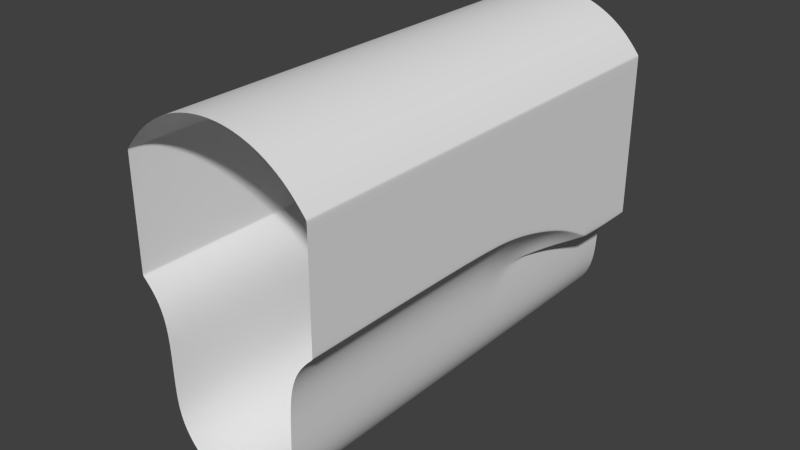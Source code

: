 # Source: mod2.blend  (saved by Blender 2.52.4; exported with 4.5.12 LTS)
import bpy
from mathutils import Matrix  # noqa: F401  (used for matrix-valued properties, if any)

bpy.ops.wm.read_factory_settings(use_empty=True)
scene = bpy.context.scene
scene.name = 'Scene'

# ---- collections
col_collection_1 = bpy.data.collections.new('Collection 1'); scene.collection.children.link(col_collection_1)

# ---- world
world_world = bpy.data.worlds.new('World'); scene.world = world_world
world_world.color = (0.05088, 0.05088, 0.05088)
world_world.use_sun_shadow = False
world_world.sun_shadow_jitter_overblur = 0.0
world_world.cycles.sampling_method = 'MANUAL'
world_world.cycles.sample_map_resolution = 256

# ---- meshes
me_mesh_001 = bpy.data.meshes.new('Mesh.001')
me_mesh_001.from_pydata([(0.2225, -2.016, -4.714), (0.2616, -2.063, -4.714), (0.2907, -2.118, -4.714), (0.3086, -2.177, -4.714), (0.3146, -2.238, -4.714), (0.3086, -2.299, -4.714), (0.2907, -2.358, -4.714), (0.2616, -2.413, -4.714), (0.2225, -2.46, -4.714), (0.1748, -2.5, -4.714), (0.1204, -2.529, -4.714), (0.06138, -2.547, -4.714), (-1.006e-07, -2.553, -4.714), (-0.06138, -2.547, -4.714), (-0.1204, -2.529, -4.714), (-0.1748, -2.5, -4.714), (-0.2225, -2.46, -4.714), (-0.2616, -2.413, -4.714), (-0.2907, -2.358, -4.714), (-0.3086, -2.299, -4.714), (-0.3146, -2.238, -4.714), (-0.3086, -2.177, -4.714), (-0.2907, -2.118, -4.714), (-0.2616, -2.063, -4.714), (-0.2225, -2.016, -4.714), (-0.1748, -1.976, -4.714), (-0.1204, -1.947, -4.714), (-0.06138, -1.929, -4.714), (5.07e-07, -1.923, -4.714), (0.06138, -1.929, -4.714), (0.1204, -1.947, -4.714), (0.1748, -1.976, -4.714), (-1.639e-07, -2.755, -4.596), (0.1008, -2.745, -4.596), (0.1978, -2.716, -4.596), (0.2872, -2.668, -4.596), (0.3655, -2.604, -4.596), (0.4298, -2.525, -4.596), (0.2197, -1.326, -4.596), (0.2871, -1.427, -4.596), (0.3107, -1.546, -4.596), (2.086e-07, -1.235, -4.596), (0.1189, -1.259, -4.596), (0.4298, -2.022, -4.596), (0.3107, -1.776, -4.596), (0.3723, -1.964, -4.596), (0.3326, -1.891, -4.596), (0.4298, -2.022, -3.649), (0.4298, -2.0, -3.432), (0.4298, -1.948, -3.235), (0.4298, -1.878, -3.045), (0.3107, -1.776, -3.649), (0.3326, -1.891, -3.649), (0.3723, -1.964, -3.649), (0.3107, -1.776, -3.235), (0.3744, -1.776, -2.994), (0.3347, -1.776, -3.114), (0.3107, -1.776, -3.442), (0.3777, -1.904, -3.234), (0.3358, -1.85, -3.234), (0.3405, -1.878, -3.437), (0.3806, -1.942, -3.433), (0.379, -1.852, -3.092), (0.3424, -1.806, -3.135), (0.3107, -1.776, -3.114), (0.3227, -1.776, -3.106), (0.3107, -1.776, -2.994), (0.3425, -1.776, -2.994), (0.4298, -2.525, -3.649), (0.3655, -2.604, -3.649), (0.2872, -2.668, -3.649), (0.1978, -2.716, -3.649), (0.1008, -2.745, -3.649), (-1.639e-07, -2.755, -3.649), (0.4298, -1.776, -2.563), (0.4298, -2.525, -3.432), (0.1008, -2.745, -3.432), (-1.639e-07, -2.755, -3.432), (0.1978, -2.716, -3.432), (0.2872, -2.668, -3.432), (0.3655, -2.604, -3.432), (0.3655, -2.604, -3.235), (0.4298, -2.525, -3.235), (0.2872, -2.668, -3.235), (0.1978, -2.716, -3.235), (0.1008, -2.745, -3.235), (-1.639e-07, -2.755, -3.235), (-1.639e-07, -2.755, -3.045), (0.1008, -2.745, -3.045), (0.1978, -2.716, -3.045), (0.2872, -2.668, -3.045), (0.3655, -2.604, -3.045), (0.4298, -2.525, -3.045), (0.3655, -2.604, -2.563), (0.4298, -2.525, -2.563), (0.2872, -2.668, -2.563), (0.1978, -2.716, -2.563), (0.1008, -2.745, -2.563), (-1.639e-07, -2.755, -2.563), (0.3655, -2.604, -2.873), (0.4298, -2.525, -2.873), (0.2872, -2.668, -2.873), (0.1978, -2.716, -2.873), (0.1008, -2.745, -2.873), (-1.639e-07, -2.755, -2.873), (0.4298, -2.513, -4.596), (0.4298, -2.513, -3.649), (0.4298, -2.513, -3.432), (0.4298, -2.513, -3.045), (0.4298, -2.513, -3.235), (0.4298, -2.513, -2.873), (0.4298, -2.513, -2.563), (0.4239, -2.532, -4.596), (0.4239, -2.532, -3.649), (0.4239, -2.532, -3.235), (0.4239, -2.532, -3.045), (0.4239, -2.532, -3.432), (0.4239, -2.532, -2.563), (0.4239, -2.532, -2.873), (0.4298, -2.034, -4.596), (0.4298, -2.034, -3.649), (0.4298, -2.012, -3.432), (0.4298, -1.893, -3.045), (0.4298, -1.961, -3.235), (0.4298, -1.788, -2.873), (0.4298, -1.788, -2.563), (0.4245, -2.017, -4.596), (0.4245, -2.017, -3.649), (0.4298, -1.776, -2.873), (0.425, -1.944, -3.235), (0.4253, -1.995, -3.432), (0.4252, -1.876, -3.05), (0.3107, -1.776, -2.873), (0.3702, -1.776, -2.873), (0.3107, -1.546, -3.649), (0.2197, -1.326, -3.649), (0.1189, -1.259, -3.649), (2.086e-07, -1.235, -3.649), (0.2871, -1.427, -3.649), (0.2871, -1.427, -3.442), (0.2197, -1.326, -3.442), (0.3107, -1.546, -3.442), (0.1189, -1.259, -3.442), (2.086e-07, -1.235, -3.442), (0.3107, -1.546, -3.235), (0.1189, -1.259, -3.235), (0.2197, -1.326, -3.235), (2.086e-07, -1.235, -3.235), (0.2871, -1.427, -3.235), (0.2197, -1.326, -3.114), (0.2871, -1.427, -3.114), (0.3107, -1.546, -3.114), (2.086e-07, -1.235, -3.114), (0.1189, -1.259, -3.114), (0.3107, -1.546, -2.994), (0.2197, -1.326, -2.994), (0.1189, -1.259, -2.994), (2.086e-07, -1.235, -2.994), (0.2871, -1.427, -2.994), (0.2871, -1.427, -2.873), (2.086e-07, -1.235, -2.873), (0.1189, -1.259, -2.873), (0.2197, -1.326, -2.873), (0.3107, -1.546, -2.873), (0.3107, -1.768, -2.873), (0.3107, -1.768, -2.994), (0.3107, -1.768, -3.114), (0.3107, -1.768, -3.235), (0.3133, -1.783, -3.235), (0.3751, -1.783, -3.001), (0.3361, -1.781, -3.117), (0.4298, -1.781, -2.889), (0.3107, -1.776, -3.336), (0.3199, -1.813, -3.323), (0.3107, -1.735, -3.324), (0.314, -1.776, -3.113), (0.314, -1.776, -2.994), (0.314, -1.776, -2.873), (0.3316, -1.776, -3.112), (0.3711, -1.776, -2.994), (0.4236, -1.776, -2.873), (0.3145, -1.776, -3.194), (0.4298, -1.788, -2.889), (0.3702, -1.776, -2.563), (0.4236, -1.776, -2.563), (0.314, -1.776, -2.563), (0.3107, -1.776, -2.563), (0.3107, -1.768, -2.563), (0.3107, -1.546, -2.563), (0.1189, -1.259, -2.563), (0.2197, -1.326, -2.563), (2.086e-07, -1.235, -2.563), (0.2871, -1.427, -2.563)], [(0, 1), (1, 2), (2, 3), (3, 4), (4, 5), (5, 6), (6, 7), (7, 8), (8, 9), (9, 10), (10, 11), (11, 12), (12, 13), (13, 14), (14, 15), (15, 16), (16, 17), (17, 18), (18, 19), (19, 20), (20, 21), (21, 22), (22, 23), (23, 24), (24, 25), (25, 26), (26, 27), (27, 28), (28, 29), (29, 30), (30, 31), (0, 31)], [(44, 51, 52, 46), (45, 46, 52, 53), (58, 61, 60, 59), (52, 60, 61, 53), (51, 57, 60, 52), (58, 59, 63, 62), (36, 69, 70, 35), (35, 70, 71, 34), (34, 71, 72, 33), (33, 72, 73, 32), (72, 76, 77, 73), (71, 78, 76, 72), (70, 79, 78, 71), (69, 80, 79, 70), (80, 81, 83, 79), (79, 83, 84, 78), (78, 84, 85, 76), (76, 85, 86, 77), (85, 88, 87, 86), (84, 89, 88, 85), (83, 90, 89, 84), (81, 91, 90, 83), (90, 91, 99, 101), (101, 99, 93, 95), (89, 90, 101, 102), (102, 101, 95, 96), (88, 89, 102, 103), (103, 102, 96, 97), (87, 88, 103, 104), (104, 103, 97, 98), (68, 37, 105, 106), (109, 108, 92, 82), (107, 109, 82, 75), (106, 107, 75, 68), (111, 94, 100, 110), (108, 110, 100, 92), (37, 68, 113, 112), (112, 113, 69, 36), (68, 75, 116, 113), (113, 116, 80, 69), (75, 82, 114, 116), (116, 114, 81, 80), (82, 92, 115, 114), (114, 115, 91, 81), (99, 91, 115, 118), (118, 115, 92, 100), (93, 99, 118, 117), (117, 118, 100, 94), (106, 105, 119, 120), (120, 119, 43, 47), (49, 50, 122, 123), (123, 122, 108, 109), (48, 49, 123, 121), (121, 123, 109, 107), (47, 48, 121, 120), (120, 121, 107, 106), (74, 125, 124, 128), (125, 111, 110, 124), (122, 124, 110, 108), (47, 43, 126, 127), (127, 126, 45, 53), (49, 48, 130, 129), (129, 130, 61, 58), (48, 47, 127, 130), (130, 127, 53, 61), (50, 49, 129, 131), (131, 129, 58, 62), (44, 40, 134, 51), (42, 136, 135, 38), (42, 41, 137, 136), (40, 39, 138, 134), (39, 38, 135, 138), (138, 135, 140, 139), (134, 138, 139, 141), (136, 137, 143, 142), (136, 142, 140, 135), (51, 134, 141, 57), (142, 145, 146, 140), (142, 143, 147, 145), (141, 139, 148, 144), (139, 140, 146, 148), (148, 146, 149, 150), (144, 148, 150, 151), (145, 147, 152, 153), (145, 153, 149, 146), (153, 156, 155, 149), (153, 152, 157, 156), (151, 150, 158, 154), (150, 149, 155, 158), (158, 155, 162, 159), (154, 158, 159, 163), (156, 157, 160, 161), (156, 161, 162, 155), (54, 167, 166, 64), (167, 144, 151, 166), (64, 166, 165, 66), (166, 151, 154, 165), (66, 165, 164, 132), (165, 154, 163, 164), (54, 56, 170, 168), (168, 170, 63, 59), (56, 55, 169, 170), (170, 169, 62, 63), (55, 128, 171, 169), (169, 171, 131, 62), (168, 173, 172, 54), (167, 54, 172, 174), (59, 60, 173, 168), (57, 172, 173, 60), (141, 144, 167, 174), (57, 141, 174, 172), (65, 175, 176, 67), (175, 64, 66, 176), (132, 177, 176, 66), (177, 133, 67, 176), (56, 178, 179, 55), (178, 65, 67, 179), (133, 180, 179, 67), (180, 128, 55, 179), (54, 64, 175, 181), (54, 181, 178, 56), (175, 65, 178, 181), (50, 182, 124, 122), (50, 131, 171, 182), (128, 124, 182, 171), (180, 133, 183, 184), (128, 180, 184, 74), (133, 177, 185, 183), (177, 132, 186, 185), (132, 164, 187, 186), (164, 163, 188, 187), (162, 161, 189, 190), (161, 160, 191, 189), (163, 159, 192, 188), (159, 162, 190, 192)])
me_mesh_001.polygons.foreach_set('use_smooth', [True] * 135)
me_mesh_001.use_remesh_preserve_volume = False
me_mesh_001.use_remesh_preserve_attributes = False
me_mesh_001.use_mirror_vertex_groups = False
me_mesh_001.update()

# ---- objects
ob_mesh = bpy.data.objects.new('Mesh', me_mesh_001)

# ---- transforms, parenting, visibility, modifiers, constraints
ob_mesh.location = (0.0, 0.0, 0.0)
ob_mesh.rotation_euler = (-1.571, -2.22e-16, 2.22e-16)
ob_mesh.empty_display_type = 'ARROWS'
ob_mesh.lineart.crease_threshold = 0.0
_m = ob_mesh.modifiers.new('Mirror', 'MIRROR')
_m = ob_mesh.modifiers.new('Subsurf', 'SUBSURF')
_m.uv_smooth = 'PRESERVE_CORNERS'
_m.quality = 2
_m.levels = 2
_m.show_only_control_edges = False

# ---- collection membership
col_collection_1.objects.link(ob_mesh)

# ---- scene / render settings (as saved in the file)
scene.frame_start = 1; scene.frame_end = 250; scene.frame_set(1)
scene.render.engine = 'BLENDER_EEVEE_NEXT'
scene.render.image_settings.color_mode = 'RGB'
scene.render.image_settings.compression = 90
scene.render.resolution_percentage = 25
scene.render.pixel_aspect_x = 100.0
scene.render.pixel_aspect_y = 100.0
scene.render.dither_intensity = 0.0
scene.render.bake_margin = 2
scene.render.bake_bias = 0.0
scene.cycles.use_denoising = False
scene.cycles.samples = 10
scene.cycles.sampling_pattern = 'TABULATED_SOBOL'
scene.cycles.light_sampling_threshold = 0.0
scene.cycles.use_adaptive_sampling = False
scene.cycles.use_light_tree = False
scene.cycles.blur_glossy = 0.0
scene.cycles.volume_bounces = 1
scene.cycles.pixel_filter_type = 'GAUSSIAN'
scene.cycles.sample_clamp_indirect = 0.0
scene.view_settings.view_transform = 'Standard'
bpy.context.view_layer.update()

# ---- added for rendering (the .blend has no active camera and no usable light): camera, sun
cam_auto = bpy.data.cameras.new('AutoCamera')
cam_auto.lens = 50.0
cam_auto.sensor_width = 36.0
cam_auto.clip_end = 1000.0
ob_auto_camera = bpy.data.objects.new('AutoCamera', cam_auto)
scene.collection.objects.link(ob_auto_camera)
ob_auto_camera.location = (2.56339, -6.71473, 4.04573)
ob_auto_camera.rotation_euler = (1.09748, -7.21219e-08, 0.694738)
scene.camera = ob_auto_camera
light_auto_sun = bpy.data.lights.new('AutoSun', 'SUN')
light_auto_sun.energy = 3.0
light_auto_sun.angle = 0.0523599
ob_auto_sun = bpy.data.objects.new('AutoSun', light_auto_sun)
scene.collection.objects.link(ob_auto_sun)
ob_auto_sun.rotation_euler = (0.872665, 0.174533, 0.523599)
bpy.context.view_layer.update()
